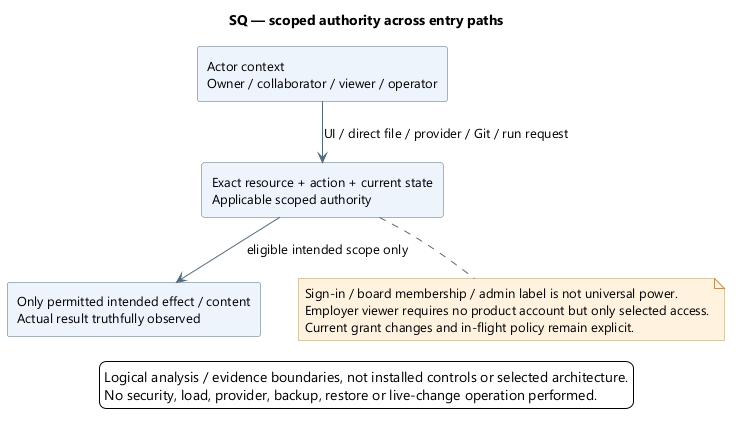

The diagram above was rendered by PlantUML. Its source (embedded in the PNG):
@startuml
skinparam backgroundColor white
skinparam defaultFontName Segoe UI
skinparam defaultFontSize 13
skinparam shadowing false
skinparam ArrowColor #526B7B
skinparam rectangleBackgroundColor #EDF4FB
skinparam rectangleBorderColor #526B7B
skinparam noteBackgroundColor #FFF3DF
skinparam noteBorderColor #B99557
skinparam nodesep 38
skinparam ranksep 42
title SQ — scoped authority across entry paths
top to bottom direction
rectangle "Actor context\nOwner / collaborator / viewer / operator" as Actor
rectangle "Exact resource + action + current state\nApplicable scoped authority" as Gate
rectangle "Only permitted intended effect / content\nActual result truthfully observed" as Result
Actor --> Gate : UI / direct file / provider / Git / run request
Gate --> Result : eligible intended scope only
note bottom of Gate
Sign-in / board membership / admin label is not universal power.
Employer viewer requires no product account but only selected access.
Current grant changes and in-flight policy remain explicit.
end note

legend bottom
Logical analysis / evidence boundaries, not installed controls or selected architecture.
No security, load, provider, backup, restore or live-change operation performed.
endlegend
@enduml